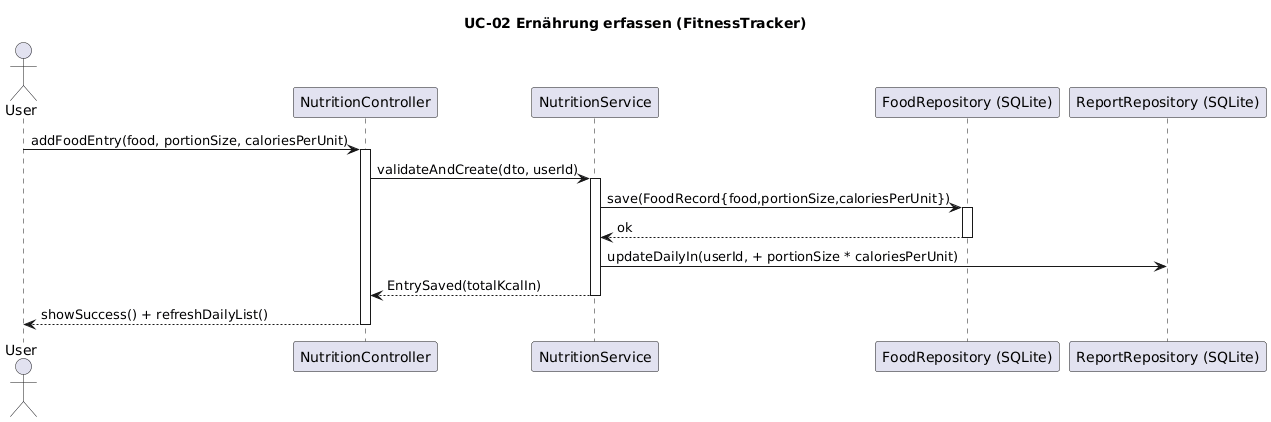

The diagram above was rendered by PlantUML. Its source (embedded in the PNG):
@startuml
title UC-02 Ernährung erfassen (FitnessTracker)

actor User as U
participant "NutritionController" as NC
participant "NutritionService" as NS
participant "FoodRepository (SQLite)" as FR
participant "ReportRepository (SQLite)" as RR

U -> NC : addFoodEntry(food, portionSize, caloriesPerUnit)
activate NC
NC -> NS : validateAndCreate(dto, userId)
activate NS
NS -> FR : save(FoodRecord{food,portionSize,caloriesPerUnit})
activate FR
FR --> NS : ok
deactivate FR
NS -> RR : updateDailyIn(userId, + portionSize * caloriesPerUnit)
NS --> NC : EntrySaved(totalKcalIn)
deactivate NS
NC --> U : showSuccess() + refreshDailyList()
deactivate NC
@enduml